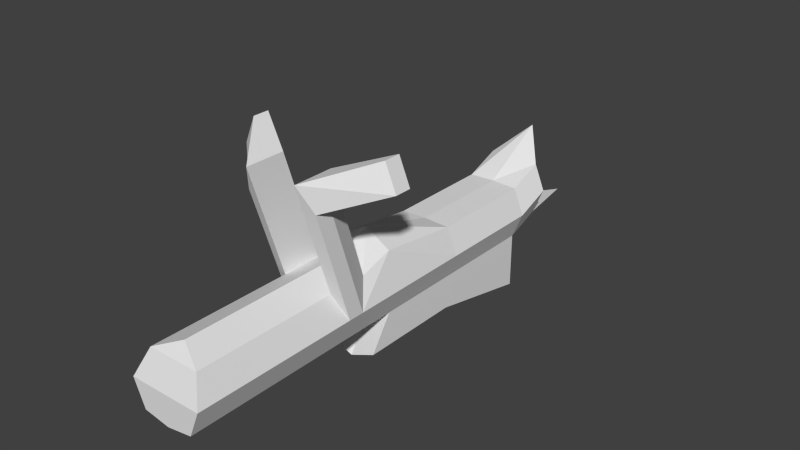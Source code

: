 # Source: speeder.blend  (saved by Blender 2.65.0; exported with 4.5.12 LTS)
import bpy
from mathutils import Matrix  # noqa: F401  (used for matrix-valued properties, if any)

bpy.ops.wm.read_factory_settings(use_empty=True)
scene = bpy.context.scene
scene.name = 'Scene'

# ---- collections
col_collection_1 = bpy.data.collections.new('Collection 1'); scene.collection.children.link(col_collection_1)

# ---- world
world_world = bpy.data.worlds.new('World'); scene.world = world_world
world_world.color = (0.05088, 0.05088, 0.05088)
world_world.use_sun_shadow = False
world_world.sun_shadow_jitter_overblur = 0.0
world_world.cycles.sampling_method = 'MANUAL'
world_world.cycles.sample_map_resolution = 256

# ---- meshes
me_cylinder_002 = bpy.data.meshes.new('Cylinder.002')
me_cylinder_002.from_pydata([(0.0, 1.397, -5.229), (0.0, 1.0, -3.229), (0.7071, 0.9873, -5.229), (0.7071, 0.7071, -3.229), (1.0, 2.756e-07, -5.229), (1.0, 2.979e-07, -3.525), (0.7071, -0.7071, -5.229), (0.7071, -0.7071, -3.229), (-8.742e-08, -1.0, -5.229), (-8.742e-08, -0.8218, -3.229), (-0.7071, -0.7071, -5.229), (-0.7071, -0.7071, -3.229), (-1.0, 3.312e-07, -5.229), (-1.0, 3.536e-07, -3.525), (-0.7071, 0.9873, -5.229), (-0.7071, 0.7071, -3.229), (0.0, 0.7372, -10.39), (0.7071, 0.7071, -10.39), (1.0, 6.654e-07, -10.39), (0.7071, -0.7071, -10.39), (-8.742e-08, -1.0, -10.39), (-0.7071, -0.7071, -10.39), (-1.0, 7.211e-07, -10.39), (-0.7071, 0.7071, -10.39), (0.0, 1.0, 0.3258), (0.7071, 0.7071, 0.6602), (1.0, -4.09e-08, 0.9627), (0.7071, -0.7071, 0.9627), (-8.742e-08, -0.8218, 0.9627), (-0.7071, -0.7071, 0.9627), (-1.0, 1.474e-08, 0.9627), (-0.7071, 0.7071, 0.6602), (0.0, 1.0, -4.321), (0.7071, 0.7071, -4.321), (1.0, 2.486e-07, -3.963), (0.7071, -0.7071, -4.321), (-8.742e-08, -0.8218, -4.321), (-0.7071, -0.7071, -4.321), (-1.0, 3.042e-07, -3.963), (-0.7071, 0.7071, -4.321), (-0.7071, 3.722, -2.27), (-1.0, 3.015, -2.566), (1.0, 3.015, -2.566), (0.7071, 3.722, -2.27), (-0.7071, 3.722, -3.362), (-1.0, 3.015, -3.005), (1.0, 3.015, -3.005), (0.7071, 3.722, -3.362), (2.289, 3.47, -3.615), (1.996, 4.177, -3.615), (2.289, 3.47, -4.062), (1.996, 4.177, -4.062), (-1.859, 4.177, -3.615), (-2.152, 3.47, -3.615), (-1.859, 4.177, -4.062), (-2.152, 3.47, -4.062), (0.0, 1.787, -12.19), (0.7071, 1.085, -11.36), (1.0, 0.3783, -11.36), (0.7071, -0.3288, -11.36), (-8.742e-08, -0.7329, -13.76), (-0.7071, -0.3288, -11.36), (-1.0, 0.3783, -11.36), (-0.7071, 1.085, -11.36), (0.7071, -1.619, -4.629), (-8.742e-08, -1.912, -4.629), (-0.7071, -1.619, -4.629), (0.7071, -2.214, -10.39), (-8.742e-08, -2.092, -10.39), (-0.7071, -2.214, -10.39), (0.7071, -0.7071, -7.471), (1.0, 4.448e-07, -7.471), (-0.7071, -0.7071, -7.471), (-1.0, 5.004e-07, -7.471), (-0.7071, 0.7071, -7.471), (0.7071, 0.7071, -7.471), (0.0, 0.7372, -7.471), (0.7071, -1.619, -7.471), (-8.742e-08, -1.912, -7.471), (-0.7071, -1.619, -7.471)], [], [(32, 1, 3, 33), (13, 15, 40, 41), (34, 5, 7, 35), (35, 7, 9, 36), (36, 9, 11, 37), (37, 11, 13, 38), (39, 38, 45, 44), (39, 15, 1, 32), (71, 70, 19, 18), (8, 10, 66, 65), (6, 8, 65, 64), (72, 73, 22, 21), (73, 74, 23, 22), (76, 75, 17, 16), (74, 76, 16, 23), (75, 71, 18, 17), (15, 13, 30, 31), (1, 15, 31, 24), (3, 1, 24, 25), (5, 3, 25, 26), (7, 5, 26, 27), (9, 7, 27, 28), (11, 9, 28, 29), (13, 11, 29, 30), (0, 32, 33, 2), (2, 33, 34, 4), (4, 34, 35, 6), (6, 35, 36, 8), (8, 36, 37, 10), (10, 37, 38, 12), (12, 38, 39, 14), (14, 39, 32, 0), (47, 43, 49, 51), (5, 34, 46, 42), (33, 3, 43, 47), (3, 5, 42, 43), (34, 33, 47, 46), (15, 39, 44, 40), (38, 13, 41, 45), (45, 41, 53, 55), (51, 49, 48, 50), (42, 46, 50, 48), (46, 47, 51, 50), (43, 42, 48, 49), (55, 53, 52, 54), (41, 40, 52, 53), (44, 45, 55, 54), (40, 44, 54, 52), (18, 19, 59, 58), (21, 22, 62, 61), (17, 18, 58, 57), (20, 21, 61, 60), (23, 16, 56, 63), (16, 17, 57, 56), (19, 20, 60, 59), (22, 23, 63, 62), (24, 31, 25), (25, 31, 30, 26), (26, 30, 29, 27), (27, 29, 28), (57, 63, 56), (58, 62, 63, 57), (59, 61, 62, 58), (60, 61, 59), (77, 78, 68, 67), (78, 79, 69, 68), (70, 6, 64, 77), (72, 21, 69, 79), (21, 20, 68, 69), (20, 19, 67, 68), (4, 6, 70, 71), (10, 12, 73, 72), (12, 14, 74, 73), (0, 2, 75, 76), (14, 0, 76, 74), (2, 4, 71, 75), (64, 65, 78, 77), (65, 66, 79, 78), (19, 70, 77, 67), (10, 72, 79, 66)])
_uv = me_cylinder_002.uv_layers.new(name='UV coord')
_uv.uv.foreach_set('vector', [0.2798, 0.6328, 0.2865, 0.7006, 0.2386, 0.707, 0.2293, 0.6351, 0.6462, 0.282, 0.6964, 0.2571, 0.8913, 0.2379, 0.8623, 0.2647, 0.1813, 0.6672, 0.1864, 0.6959, 0.1415, 0.7241, 0.1246, 0.654, 0.1246, 0.654, 0.1415, 0.7241, 0.09717, 0.7336, 0.08174, 0.6678, 0.5598, 0.6942, 0.5429, 0.7551, 0.5019, 0.745, 0.5196, 0.6796, 0.5196, 0.6796, 0.5019, 0.745, 0.4603, 0.7174, 0.4658, 0.6904, 0.675, 0.3415, 0.6403, 0.3068, 0.8679, 0.291, 0.9074, 0.3415, 0.4209, 0.6587, 0.4108, 0.7267, 0.3648, 0.7196, 0.3733, 0.6549, 0.1762, 0.4219, 0.1299, 0.4172, 0.1411, 0.2345, 0.1927, 0.2376, 0.5859, 0.6502, 0.539, 0.6129, 0.6032, 0.6019, 0.6399, 0.6156, 0.1071, 0.5835, 0.0556, 0.6191, 0.0001984, 0.5737, 0.04308, 0.5659, 0.5308, 0.4537, 0.4821, 0.4549, 0.4777, 0.2564, 0.5335, 0.2545, 0.4821, 0.4549, 0.4312, 0.4558, 0.424, 0.2577, 0.4777, 0.2564, 0.2704, 0.4258, 0.2251, 0.4257, 0.243, 0.2403, 0.2859, 0.2492, 0.4312, 0.4558, 0.3864, 0.4544, 0.3768, 0.2659, 0.424, 0.2577, 0.2251, 0.4257, 0.1762, 0.4219, 0.1927, 0.2376, 0.243, 0.2403, 0.4108, 0.7267, 0.4603, 0.7174, 0.407, 0.9824, 0.3657, 0.9559, 0.3648, 0.7196, 0.4108, 0.7267, 0.3657, 0.9559, 0.3247, 0.9276, 0.2386, 0.707, 0.2865, 0.7006, 0.3243, 0.9213, 0.2804, 0.9503, 0.1864, 0.6959, 0.2386, 0.707, 0.2804, 0.9503, 0.236, 0.9775, 0.1415, 0.7241, 0.1864, 0.6959, 0.236, 0.9775, 0.1885, 0.9859, 0.09717, 0.7336, 0.1415, 0.7241, 0.1885, 0.9859, 0.1439, 0.9939, 0.5019, 0.745, 0.5429, 0.7551, 0.4936, 0.9998, 0.4517, 0.9914, 0.4603, 0.7174, 0.5019, 0.745, 0.4517, 0.9914, 0.407, 0.9824, 0.2899, 0.5712, 0.2798, 0.6328, 0.2293, 0.6351, 0.2378, 0.5723, 0.2378, 0.5723, 0.2293, 0.6351, 0.1813, 0.6672, 0.1672, 0.5774, 0.1672, 0.5774, 0.1813, 0.6672, 0.1246, 0.654, 0.1071, 0.5835, 0.1071, 0.5835, 0.1246, 0.654, 0.08174, 0.6678, 0.0556, 0.6191, 0.5859, 0.6502, 0.5598, 0.6942, 0.5196, 0.6796, 0.539, 0.6129, 0.539, 0.6129, 0.5196, 0.6796, 0.4658, 0.6904, 0.4826, 0.606, 0.4826, 0.606, 0.4658, 0.6904, 0.4209, 0.6587, 0.4148, 0.5985, 0.4148, 0.5985, 0.4209, 0.6587, 0.3733, 0.6549, 0.3646, 0.5962, 0.9298, 0.1714, 0.8945, 0.1086, 0.9559, 0.07939, 0.9908, 0.05963, 0.6459, 0.05973, 0.6403, 0.03466, 0.8697, 0.05386, 0.8645, 0.0804, 0.6681, 0.1714, 0.6955, 0.08532, 0.8945, 0.1086, 0.9298, 0.1714, 0.6955, 0.08532, 0.6459, 0.05973, 0.8645, 0.0804, 0.8945, 0.1086, 0.6403, 0.03466, 0.676, 0.0001984, 0.909, 0.004013, 0.8697, 0.05386, 0.6964, 0.2571, 0.6716, 0.1718, 0.9291, 0.1781, 0.8913, 0.2379, 0.6403, 0.3068, 0.6462, 0.282, 0.8623, 0.2647, 0.8679, 0.291, 0.8679, 0.291, 0.8623, 0.2647, 0.9333, 0.2847, 0.9371, 0.2934, 0.9908, 0.05963, 0.9559, 0.07939, 0.9374, 0.06334, 0.9431, 0.05503, 0.8645, 0.0804, 0.8697, 0.05386, 0.9431, 0.05503, 0.9374, 0.06334, 0.8697, 0.05386, 0.909, 0.004013, 0.9908, 0.05963, 0.9431, 0.05503, 0.8945, 0.1086, 0.8645, 0.0804, 0.9374, 0.06334, 0.9559, 0.07939, 0.9371, 0.2934, 0.9333, 0.2847, 0.952, 0.2664, 0.9884, 0.2853, 0.8623, 0.2647, 0.8913, 0.2379, 0.952, 0.2664, 0.9333, 0.2847, 0.9074, 0.3415, 0.8679, 0.291, 0.9371, 0.2934, 0.9884, 0.2853, 0.8913, 0.2379, 0.9291, 0.1781, 0.9884, 0.2853, 0.952, 0.2664, 0.1927, 0.2376, 0.1411, 0.2345, 0.1743, 0.1724, 0.2193, 0.1779, 0.5335, 0.2545, 0.4777, 0.2564, 0.4514, 0.1909, 0.5002, 0.1866, 0.243, 0.2403, 0.1927, 0.2376, 0.2193, 0.1779, 0.2632, 0.1784, 0.5912, 0.2308, 0.5335, 0.2545, 0.5002, 0.1866, 0.4984, 0.0001984, 0.424, 0.2577, 0.3768, 0.2659, 0.3394, 0.1366, 0.404, 0.1899, 0.2859, 0.2492, 0.243, 0.2403, 0.2632, 0.1784, 0.3243, 0.1314, 0.1411, 0.2345, 0.08855, 0.21, 0.1826, 0.0001984, 0.1743, 0.1724, 0.4777, 0.2564, 0.424, 0.2577, 0.404, 0.1899, 0.4514, 0.1909, 0.7032, 0.5386, 0.6587, 0.5106, 0.7477, 0.5106, 0.7477, 0.5106, 0.6587, 0.5106, 0.6403, 0.4622, 0.7661, 0.4622, 0.7661, 0.5907, 0.6403, 0.5907, 0.6587, 0.5462, 0.7477, 0.5462, 0.7477, 0.5462, 0.6587, 0.5462, 0.7032, 0.539, 0.8572, 0.4578, 0.8842, 0.373, 0.9358, 0.4361, 0.8092, 0.4618, 0.8474, 0.3419, 0.8842, 0.373, 0.8572, 0.4578, 0.7724, 0.4307, 0.7995, 0.346, 0.8474, 0.3419, 0.8092, 0.4618, 0.6403, 0.3419, 0.7995, 0.346, 0.7724, 0.4307, 0.08047, 0.4101, 0.03092, 0.4036, 0.04121, 0.2568, 0.06954, 0.2745, 0.6387, 0.4501, 0.5812, 0.4513, 0.6072, 0.3024, 0.6399, 0.2851, 0.1299, 0.4172, 0.1071, 0.5835, 0.04308, 0.5659, 0.08047, 0.4101, 0.5308, 0.4537, 0.5335, 0.2545, 0.6072, 0.3024, 0.5812, 0.4513, 0.5335, 0.2545, 0.5912, 0.2308, 0.6399, 0.2851, 0.6072, 0.3024, 0.08855, 0.21, 0.1411, 0.2345, 0.06954, 0.2745, 0.04121, 0.2568, 0.1672, 0.5774, 0.1071, 0.5835, 0.1299, 0.4172, 0.1762, 0.4219, 0.539, 0.6129, 0.4826, 0.606, 0.4821, 0.4549, 0.5308, 0.4537, 0.4826, 0.606, 0.4148, 0.5985, 0.4312, 0.4558, 0.4821, 0.4549, 0.2899, 0.5712, 0.2378, 0.5723, 0.2251, 0.4257, 0.2704, 0.4258, 0.4148, 0.5985, 0.3646, 0.5962, 0.3864, 0.4544, 0.4312, 0.4558, 0.2378, 0.5723, 0.1672, 0.5774, 0.1762, 0.4219, 0.2251, 0.4257, 0.04308, 0.5659, 0.0001984, 0.5737, 0.03092, 0.4036, 0.08047, 0.4101, 0.6399, 0.6156, 0.6032, 0.6019, 0.5812, 0.4513, 0.6387, 0.4501, 0.1411, 0.2345, 0.1299, 0.4172, 0.08047, 0.4101, 0.06954, 0.2745, 0.539, 0.6129, 0.5308, 0.4537, 0.5812, 0.4513, 0.6032, 0.6019])
me_cylinder_002.use_remesh_preserve_volume = False
me_cylinder_002.use_remesh_preserve_attributes = False
me_cylinder_002.use_mirror_vertex_groups = False
me_cylinder_002.update()

# ---- objects
ob_cylinder_001 = bpy.data.objects.new('Cylinder.001', me_cylinder_002)

# ---- transforms, parenting, visibility, modifiers, constraints
ob_cylinder_001.location = (0.004522, -2.858, 1.942)
ob_cylinder_001.rotation_euler = (1.571, 0.0, 0.0)
ob_cylinder_001.scale = (0.3737, 0.3737, 0.3737)
ob_cylinder_001.lineart.crease_threshold = 0.0

# ---- collection membership
col_collection_1.objects.link(ob_cylinder_001)

# ---- scene / render settings (as saved in the file)
scene.frame_start = 1; scene.frame_end = 79; scene.frame_set(1)
scene.render.engine = 'BLENDER_EEVEE_NEXT'
scene.render.image_settings.color_mode = 'RGB'
scene.render.image_settings.compression = 90
scene.render.resolution_percentage = 50
scene.render.dither_intensity = 0.0
scene.render.bake_margin = 6
scene.render.bake_bias = 0.0
scene.cycles.use_denoising = False
scene.cycles.samples = 10
scene.cycles.sampling_pattern = 'TABULATED_SOBOL'
scene.cycles.light_sampling_threshold = 0.0
scene.cycles.use_adaptive_sampling = False
scene.cycles.use_light_tree = False
scene.cycles.blur_glossy = 0.0
scene.cycles.volume_bounces = 1
scene.cycles.pixel_filter_type = 'GAUSSIAN'
scene.cycles.sample_clamp_indirect = 0.0
scene.view_settings.view_transform = 'Standard'
bpy.context.view_layer.update()

# ---- added for rendering (the .blend has no active camera and no usable light): camera, sun
cam_auto = bpy.data.cameras.new('AutoCamera')
cam_auto.lens = 50.0
cam_auto.sensor_width = 36.0
cam_auto.clip_end = 1000.0
ob_auto_camera = bpy.data.objects.new('AutoCamera', cam_auto)
scene.collection.objects.link(ob_auto_camera)
ob_auto_camera.location = (5.78728, -7.37551, 6.91417)
ob_auto_camera.rotation_euler = (1.09748, -7.21219e-08, 0.694738)
scene.camera = ob_auto_camera
light_auto_sun = bpy.data.lights.new('AutoSun', 'SUN')
light_auto_sun.energy = 3.0
light_auto_sun.angle = 0.0523599
ob_auto_sun = bpy.data.objects.new('AutoSun', light_auto_sun)
scene.collection.objects.link(ob_auto_sun)
ob_auto_sun.rotation_euler = (0.872665, 0.174533, 0.523599)
bpy.context.view_layer.update()
